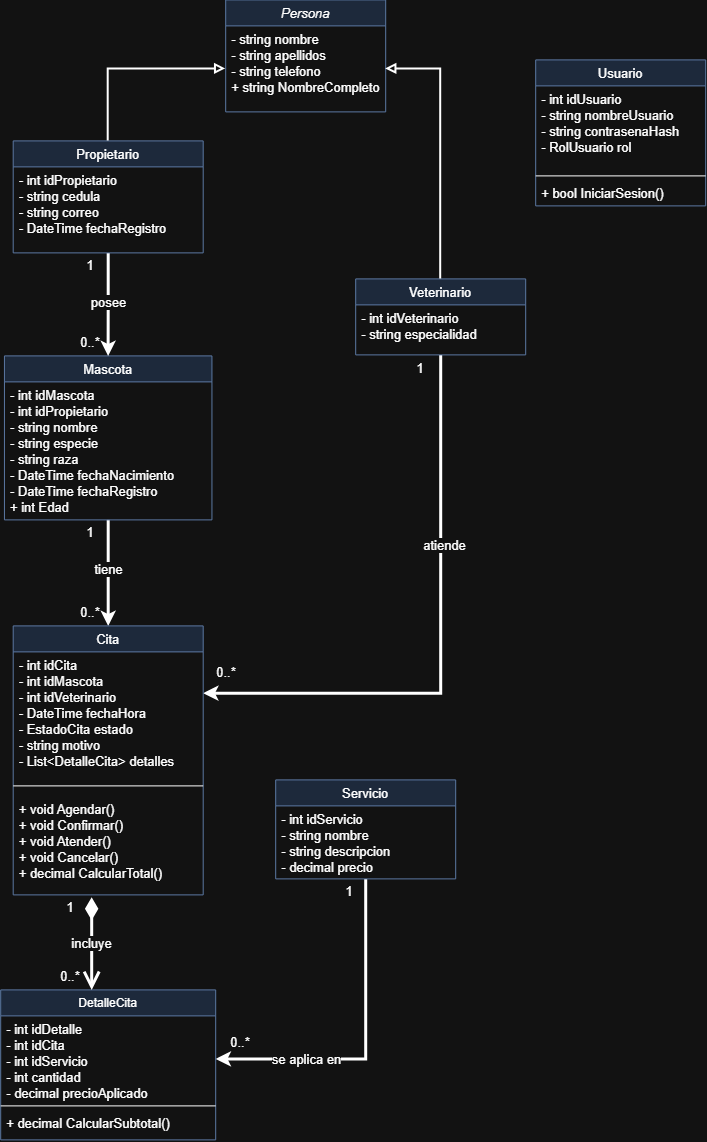

The diagram above was exported from draw.io. Its source (the exported page's mxGraphModel, read from the mxfile embedded in the PNG):
<mxGraphModel dx="1674" dy="931" grid="1" gridSize="10" guides="1" tooltips="1" connect="1" arrows="1" fold="1" page="1" pageScale="1" pageWidth="827" pageHeight="1169" math="0" shadow="0">
  <root>
    <mxCell id="WIyWlLk6GJQsqaUBKTNV-0" />
    <mxCell id="WIyWlLk6GJQsqaUBKTNV-1" parent="WIyWlLk6GJQsqaUBKTNV-0" />
    <mxCell id="zkfFHV4jXpPFQw0GAbJ--0" parent="WIyWlLk6GJQsqaUBKTNV-1" style="swimlane;fontStyle=2;align=center;verticalAlign=top;childLayout=stackLayout;horizontal=1;startSize=26;horizontalStack=0;resizeParent=1;resizeLast=0;collapsible=1;marginBottom=0;rounded=0;shadow=0;strokeWidth=1;fillColor=#dae8fc;strokeColor=#6c8ebf;fontSize=13;" value="Persona" vertex="1">
      <mxGeometry height="112" width="160" x="290" y="20" as="geometry">
        <mxRectangle height="26" width="160" x="230" y="140" as="alternateBounds" />
      </mxGeometry>
    </mxCell>
    <mxCell id="zkfFHV4jXpPFQw0GAbJ--1" parent="zkfFHV4jXpPFQw0GAbJ--0" style="text;align=left;verticalAlign=top;spacingLeft=4;spacingRight=4;overflow=hidden;rotatable=0;points=[[0,0.5],[1,0.5]];portConstraint=eastwest;fontSize=13;" value="- string nombre&#10;- string apellidos&#10;- string telefono&#10;+ string NombreCompleto" vertex="1">
      <mxGeometry height="86" width="160" y="26" as="geometry" />
    </mxCell>
    <mxCell id="zkfFHV4jXpPFQw0GAbJ--17" parent="WIyWlLk6GJQsqaUBKTNV-1" style="swimlane;fontStyle=0;align=center;verticalAlign=top;childLayout=stackLayout;horizontal=1;startSize=26;horizontalStack=0;resizeParent=1;resizeLast=0;collapsible=1;marginBottom=0;rounded=0;shadow=0;strokeWidth=1;fillColor=#dae8fc;strokeColor=#6c8ebf;fontSize=13;" value="Usuario" vertex="1">
      <mxGeometry height="146" width="170" x="600" y="80" as="geometry">
        <mxRectangle height="26" width="160" x="550" y="140" as="alternateBounds" />
      </mxGeometry>
    </mxCell>
    <mxCell id="zkfFHV4jXpPFQw0GAbJ--21" parent="zkfFHV4jXpPFQw0GAbJ--17" style="text;align=left;verticalAlign=top;spacingLeft=4;spacingRight=4;overflow=hidden;rotatable=0;points=[[0,0.5],[1,0.5]];portConstraint=eastwest;rounded=0;shadow=0;html=0;fontSize=13;" value="- int idUsuario&#10;- string nombreUsuario&#10;- string contrasenaHash&#10;- RolUsuario rol" vertex="1">
      <mxGeometry height="86" width="170" y="26" as="geometry" />
    </mxCell>
    <mxCell id="zkfFHV4jXpPFQw0GAbJ--23" parent="zkfFHV4jXpPFQw0GAbJ--17" style="line;html=1;strokeWidth=1;align=left;verticalAlign=middle;spacingTop=-1;spacingLeft=3;spacingRight=3;rotatable=0;labelPosition=right;points=[];portConstraint=eastwest;fontSize=13;" value="" vertex="1">
      <mxGeometry height="8" width="170" y="112" as="geometry" />
    </mxCell>
    <mxCell id="zkfFHV4jXpPFQw0GAbJ--25" parent="zkfFHV4jXpPFQw0GAbJ--17" style="text;align=left;verticalAlign=top;spacingLeft=4;spacingRight=4;overflow=hidden;rotatable=0;points=[[0,0.5],[1,0.5]];portConstraint=eastwest;fontSize=13;" value="+ bool IniciarSesion()" vertex="1">
      <mxGeometry height="26" width="170" y="120" as="geometry" />
    </mxCell>
    <mxCell id="WOLbBzSoSQwdiLg7nK_c-50" edge="1" parent="WIyWlLk6GJQsqaUBKTNV-1" source="WOLbBzSoSQwdiLg7nK_c-18" style="edgeStyle=orthogonalEdgeStyle;rounded=0;orthogonalLoop=1;jettySize=auto;html=1;exitX=0.5;exitY=1;exitDx=0;exitDy=0;entryX=0.5;entryY=0;entryDx=0;entryDy=0;fontSize=15;strokeWidth=3;" target="WOLbBzSoSQwdiLg7nK_c-32">
      <mxGeometry relative="1" as="geometry" />
    </mxCell>
    <mxCell id="WOLbBzSoSQwdiLg7nK_c-64" connectable="0" parent="WOLbBzSoSQwdiLg7nK_c-50" style="edgeLabel;html=1;align=center;verticalAlign=middle;resizable=0;points=[];fontSize=13;" value="tiene" vertex="1">
      <mxGeometry relative="1" x="-0.0726" as="geometry">
        <mxPoint as="offset" />
      </mxGeometry>
    </mxCell>
    <mxCell id="WOLbBzSoSQwdiLg7nK_c-18" parent="WIyWlLk6GJQsqaUBKTNV-1" style="swimlane;fontStyle=0;align=center;verticalAlign=top;childLayout=stackLayout;horizontal=1;startSize=26;horizontalStack=0;resizeParent=1;resizeLast=0;collapsible=1;marginBottom=0;rounded=0;shadow=0;strokeWidth=1;fillColor=#dae8fc;strokeColor=#6c8ebf;fontSize=13;" value="Mascota" vertex="1">
      <mxGeometry height="164" width="207.5" x="68.75" y="376" as="geometry">
        <mxRectangle height="26" width="160" x="550" y="140" as="alternateBounds" />
      </mxGeometry>
    </mxCell>
    <mxCell id="WOLbBzSoSQwdiLg7nK_c-19" parent="WOLbBzSoSQwdiLg7nK_c-18" style="text;align=left;verticalAlign=top;spacingLeft=4;spacingRight=4;overflow=hidden;rotatable=0;points=[[0,0.5],[1,0.5]];portConstraint=eastwest;rounded=0;shadow=0;html=0;fontSize=13;" value="- int idMascota&#10;- int idPropietario&#10;- string nombre&#10;- string especie&#10;- string raza&#10;- DateTime fechaNacimiento&#10;- DateTime fechaRegistro&#10;+ int Edad" vertex="1">
      <mxGeometry height="130" width="207.5" y="26" as="geometry" />
    </mxCell>
    <mxCell id="WOLbBzSoSQwdiLg7nK_c-49" edge="1" parent="WIyWlLk6GJQsqaUBKTNV-1" source="WOLbBzSoSQwdiLg7nK_c-22" style="edgeStyle=orthogonalEdgeStyle;rounded=0;orthogonalLoop=1;jettySize=auto;html=1;exitX=0.5;exitY=1;exitDx=0;exitDy=0;entryX=1;entryY=0.25;entryDx=0;entryDy=0;fontSize=15;strokeWidth=3;" target="WOLbBzSoSQwdiLg7nK_c-32">
      <mxGeometry relative="1" as="geometry" />
    </mxCell>
    <mxCell id="WOLbBzSoSQwdiLg7nK_c-61" connectable="0" parent="WOLbBzSoSQwdiLg7nK_c-49" style="edgeLabel;html=1;align=center;verticalAlign=middle;resizable=0;points=[];fontSize=13;" value="atiende" vertex="1">
      <mxGeometry relative="1" x="0.6789" y="-2" as="geometry">
        <mxPoint x="148" y="-146" as="offset" />
      </mxGeometry>
    </mxCell>
    <mxCell id="WOLbBzSoSQwdiLg7nK_c-22" parent="WIyWlLk6GJQsqaUBKTNV-1" style="swimlane;fontStyle=0;align=center;verticalAlign=top;childLayout=stackLayout;horizontal=1;startSize=26;horizontalStack=0;resizeParent=1;resizeLast=0;collapsible=1;marginBottom=0;rounded=0;shadow=0;strokeWidth=1;fillColor=#dae8fc;strokeColor=#6c8ebf;fontSize=13;" value="Veterinario" vertex="1">
      <mxGeometry height="76" width="170" x="420" y="299" as="geometry">
        <mxRectangle height="26" width="160" x="550" y="140" as="alternateBounds" />
      </mxGeometry>
    </mxCell>
    <mxCell id="WOLbBzSoSQwdiLg7nK_c-23" parent="WOLbBzSoSQwdiLg7nK_c-22" style="text;align=left;verticalAlign=top;spacingLeft=4;spacingRight=4;overflow=hidden;rotatable=0;points=[[0,0.5],[1,0.5]];portConstraint=eastwest;rounded=0;shadow=0;html=0;fontSize=13;" value="- int idVeterinario&#10;- string especialidad" vertex="1">
      <mxGeometry height="42" width="170" y="26" as="geometry" />
    </mxCell>
    <mxCell id="WOLbBzSoSQwdiLg7nK_c-51" edge="1" parent="WIyWlLk6GJQsqaUBKTNV-1" source="WOLbBzSoSQwdiLg7nK_c-26" style="edgeStyle=orthogonalEdgeStyle;rounded=0;orthogonalLoop=1;jettySize=auto;html=1;exitX=0.5;exitY=1;exitDx=0;exitDy=0;fontSize=15;strokeWidth=3;" target="WOLbBzSoSQwdiLg7nK_c-18">
      <mxGeometry relative="1" as="geometry" />
    </mxCell>
    <mxCell id="WOLbBzSoSQwdiLg7nK_c-65" connectable="0" parent="WOLbBzSoSQwdiLg7nK_c-51" style="edgeLabel;html=1;align=center;verticalAlign=middle;resizable=0;points=[];fontSize=13;" value="posee" vertex="1">
      <mxGeometry relative="1" x="-0.2184" y="-1" as="geometry">
        <mxPoint x="1" y="9" as="offset" />
      </mxGeometry>
    </mxCell>
    <mxCell id="WOLbBzSoSQwdiLg7nK_c-26" parent="WIyWlLk6GJQsqaUBKTNV-1" style="swimlane;fontStyle=0;align=center;verticalAlign=top;childLayout=stackLayout;horizontal=1;startSize=26;horizontalStack=0;resizeParent=1;resizeLast=0;collapsible=1;marginBottom=0;rounded=0;shadow=0;strokeWidth=1;fillColor=#dae8fc;strokeColor=#6c8ebf;fontSize=13;" value="Propietario" vertex="1">
      <mxGeometry height="112" width="190" x="77.5" y="161" as="geometry">
        <mxRectangle height="26" width="160" x="550" y="140" as="alternateBounds" />
      </mxGeometry>
    </mxCell>
    <mxCell id="WOLbBzSoSQwdiLg7nK_c-27" parent="WOLbBzSoSQwdiLg7nK_c-26" style="text;align=left;verticalAlign=top;spacingLeft=4;spacingRight=4;overflow=hidden;rotatable=0;points=[[0,0.5],[1,0.5]];portConstraint=eastwest;rounded=0;shadow=0;html=0;fontSize=13;" value="- int idPropietario&#10;- string cedula&#10;- string correo&#10;- DateTime fechaRegistro" vertex="1">
      <mxGeometry height="70" width="190" y="26" as="geometry" />
    </mxCell>
    <mxCell id="WOLbBzSoSQwdiLg7nK_c-32" parent="WIyWlLk6GJQsqaUBKTNV-1" style="swimlane;fontStyle=0;align=center;verticalAlign=top;childLayout=stackLayout;horizontal=1;startSize=26;horizontalStack=0;resizeParent=1;resizeLast=0;collapsible=1;marginBottom=0;rounded=0;shadow=0;strokeWidth=1;fillColor=#dae8fc;strokeColor=#6c8ebf;fontSize=13;" value="Cita" vertex="1">
      <mxGeometry height="269" width="190" x="77.5" y="646" as="geometry">
        <mxRectangle height="26" width="160" x="550" y="140" as="alternateBounds" />
      </mxGeometry>
    </mxCell>
    <mxCell id="WOLbBzSoSQwdiLg7nK_c-33" parent="WOLbBzSoSQwdiLg7nK_c-32" style="text;align=left;verticalAlign=top;spacingLeft=4;spacingRight=4;overflow=hidden;rotatable=0;points=[[0,0.5],[1,0.5]];portConstraint=eastwest;rounded=0;shadow=0;html=0;fontSize=13;" value="- int idCita&#10;- int idMascota&#10;- int idVeterinario&#10;- DateTime fechaHora&#10;- EstadoCita estado&#10;- string motivo&#10;- List&lt;DetalleCita&gt; detalles" vertex="1">
      <mxGeometry height="124" width="190" y="26" as="geometry" />
    </mxCell>
    <mxCell id="WOLbBzSoSQwdiLg7nK_c-34" parent="WOLbBzSoSQwdiLg7nK_c-32" style="line;html=1;strokeWidth=1;align=left;verticalAlign=middle;spacingTop=-1;spacingLeft=3;spacingRight=3;rotatable=0;labelPosition=right;points=[];portConstraint=eastwest;fontSize=13;" value="" vertex="1">
      <mxGeometry height="20" width="190" y="150" as="geometry" />
    </mxCell>
    <mxCell id="WOLbBzSoSQwdiLg7nK_c-35" parent="WOLbBzSoSQwdiLg7nK_c-32" style="text;align=left;verticalAlign=top;spacingLeft=4;spacingRight=4;overflow=hidden;rotatable=0;points=[[0,0.5],[1,0.5]];portConstraint=eastwest;fontSize=13;" value="+ void Agendar()&#10;+ void Confirmar()&#10;+ void Atender()&#10;+ void Cancelar()&#10;+ decimal CalcularTotal()" vertex="1">
      <mxGeometry height="99" width="190" y="170" as="geometry" />
    </mxCell>
    <mxCell id="WOLbBzSoSQwdiLg7nK_c-44" edge="1" parent="WIyWlLk6GJQsqaUBKTNV-1" source="WOLbBzSoSQwdiLg7nK_c-36" style="edgeStyle=orthogonalEdgeStyle;rounded=0;orthogonalLoop=1;jettySize=auto;html=1;exitX=0.5;exitY=1;exitDx=0;exitDy=0;entryX=1;entryY=0.5;entryDx=0;entryDy=0;fontSize=15;strokeWidth=3;" target="WOLbBzSoSQwdiLg7nK_c-41">
      <mxGeometry relative="1" as="geometry" />
    </mxCell>
    <mxCell id="WOLbBzSoSQwdiLg7nK_c-62" connectable="0" parent="WOLbBzSoSQwdiLg7nK_c-44" style="edgeLabel;html=1;align=center;verticalAlign=middle;resizable=0;points=[];fontSize=13;" value="se aplica en" vertex="1">
      <mxGeometry relative="1" x="0.3155" y="1" as="geometry">
        <mxPoint x="-23" y="-1" as="offset" />
      </mxGeometry>
    </mxCell>
    <mxCell id="WOLbBzSoSQwdiLg7nK_c-36" parent="WIyWlLk6GJQsqaUBKTNV-1" style="swimlane;fontStyle=0;align=center;verticalAlign=top;childLayout=stackLayout;horizontal=1;startSize=26;horizontalStack=0;resizeParent=1;resizeLast=0;collapsible=1;marginBottom=0;rounded=0;shadow=0;strokeWidth=1;fillColor=#dae8fc;strokeColor=#6c8ebf;fontSize=13;" value="Servicio" vertex="1">
      <mxGeometry height="99" width="180" x="340" y="800" as="geometry">
        <mxRectangle height="26" width="160" x="550" y="140" as="alternateBounds" />
      </mxGeometry>
    </mxCell>
    <mxCell id="WOLbBzSoSQwdiLg7nK_c-37" parent="WOLbBzSoSQwdiLg7nK_c-36" style="text;align=left;verticalAlign=top;spacingLeft=4;spacingRight=4;overflow=hidden;rotatable=0;points=[[0,0.5],[1,0.5]];portConstraint=eastwest;rounded=0;shadow=0;html=0;fontSize=13;" value="- int idServicio&#10;- string nombre&#10;- string descripcion&#10;- decimal precio" vertex="1">
      <mxGeometry height="70" width="180" y="26" as="geometry" />
    </mxCell>
    <mxCell id="WOLbBzSoSQwdiLg7nK_c-40" parent="WIyWlLk6GJQsqaUBKTNV-1" style="swimlane;fontStyle=0;align=center;verticalAlign=top;childLayout=stackLayout;horizontal=1;startSize=26;horizontalStack=0;resizeParent=1;resizeLast=0;collapsible=1;marginBottom=0;rounded=0;shadow=0;strokeWidth=1;fillColor=#dae8fc;strokeColor=#6c8ebf;" value="DetalleCita" vertex="1">
      <mxGeometry height="150" width="215" x="65" y="1010" as="geometry">
        <mxRectangle height="26" width="160" x="550" y="140" as="alternateBounds" />
      </mxGeometry>
    </mxCell>
    <mxCell id="WOLbBzSoSQwdiLg7nK_c-41" parent="WOLbBzSoSQwdiLg7nK_c-40" style="text;align=left;verticalAlign=top;spacingLeft=4;spacingRight=4;overflow=hidden;rotatable=0;points=[[0,0.5],[1,0.5]];portConstraint=eastwest;rounded=0;shadow=0;html=0;fontSize=13;" value="- int idDetalle&#10;- int idCita&#10;- int idServicio&#10;- int cantidad&#10;- decimal precioAplicado" vertex="1">
      <mxGeometry height="86" width="215" y="26" as="geometry" />
    </mxCell>
    <mxCell id="WOLbBzSoSQwdiLg7nK_c-42" parent="WOLbBzSoSQwdiLg7nK_c-40" style="line;html=1;strokeWidth=1;align=left;verticalAlign=middle;spacingTop=-1;spacingLeft=3;spacingRight=3;rotatable=0;labelPosition=right;points=[];portConstraint=eastwest;fontSize=13;" value="" vertex="1">
      <mxGeometry height="8" width="215" y="112" as="geometry" />
    </mxCell>
    <mxCell id="WOLbBzSoSQwdiLg7nK_c-43" parent="WOLbBzSoSQwdiLg7nK_c-40" style="text;align=left;verticalAlign=top;spacingLeft=4;spacingRight=4;overflow=hidden;rotatable=0;points=[[0,0.5],[1,0.5]];portConstraint=eastwest;fontSize=13;" value="+ decimal CalcularSubtotal()" vertex="1">
      <mxGeometry height="26" width="215" y="120" as="geometry" />
    </mxCell>
    <mxCell id="WOLbBzSoSQwdiLg7nK_c-45" parent="WIyWlLk6GJQsqaUBKTNV-1" style="text;html=1;whiteSpace=wrap;strokeColor=none;fillColor=none;align=center;verticalAlign=middle;rounded=0;fontSize=13;" value="1" vertex="1">
      <mxGeometry height="26" width="30" x="399" y="899" as="geometry" />
    </mxCell>
    <mxCell id="WOLbBzSoSQwdiLg7nK_c-54" parent="WIyWlLk6GJQsqaUBKTNV-1" style="text;html=1;whiteSpace=wrap;strokeColor=none;fillColor=none;align=center;verticalAlign=middle;rounded=0;fontSize=13;" value="1" vertex="1">
      <mxGeometry height="26" width="30" x="140" y="540" as="geometry" />
    </mxCell>
    <mxCell id="WOLbBzSoSQwdiLg7nK_c-55" parent="WIyWlLk6GJQsqaUBKTNV-1" style="text;html=1;whiteSpace=wrap;strokeColor=none;fillColor=none;align=center;verticalAlign=middle;rounded=0;fontSize=13;" value="1" vertex="1">
      <mxGeometry height="26" width="30" x="470" y="376" as="geometry" />
    </mxCell>
    <mxCell id="WOLbBzSoSQwdiLg7nK_c-56" parent="WIyWlLk6GJQsqaUBKTNV-1" style="text;html=1;whiteSpace=wrap;strokeColor=none;fillColor=none;align=center;verticalAlign=middle;rounded=0;fontSize=13;" value="1" vertex="1">
      <mxGeometry height="26" width="30" x="140" y="273" as="geometry" />
    </mxCell>
    <mxCell id="WOLbBzSoSQwdiLg7nK_c-57" parent="WIyWlLk6GJQsqaUBKTNV-1" style="text;html=1;whiteSpace=wrap;strokeColor=none;fillColor=none;align=center;verticalAlign=middle;rounded=0;fontSize=13;" value="0..*" vertex="1">
      <mxGeometry height="26" width="30" x="140" y="350" as="geometry" />
    </mxCell>
    <mxCell id="WOLbBzSoSQwdiLg7nK_c-58" parent="WIyWlLk6GJQsqaUBKTNV-1" style="text;html=1;whiteSpace=wrap;strokeColor=none;fillColor=none;align=center;verticalAlign=middle;rounded=0;fontSize=13;" value="0..*" vertex="1">
      <mxGeometry height="26" width="30" x="140" y="620" as="geometry" />
    </mxCell>
    <mxCell id="WOLbBzSoSQwdiLg7nK_c-59" parent="WIyWlLk6GJQsqaUBKTNV-1" style="text;html=1;whiteSpace=wrap;strokeColor=none;fillColor=none;align=center;verticalAlign=middle;rounded=0;fontSize=13;" value="0..*" vertex="1">
      <mxGeometry height="26" width="30" x="290" y="1050" as="geometry" />
    </mxCell>
    <mxCell id="WOLbBzSoSQwdiLg7nK_c-60" parent="WIyWlLk6GJQsqaUBKTNV-1" style="text;html=1;whiteSpace=wrap;strokeColor=none;fillColor=none;align=center;verticalAlign=middle;rounded=0;fontSize=13;" value="0..*" vertex="1">
      <mxGeometry height="26" width="30" x="120" y="984" as="geometry" />
    </mxCell>
    <mxCell id="WOLbBzSoSQwdiLg7nK_c-68" parent="WIyWlLk6GJQsqaUBKTNV-1" style="text;html=1;whiteSpace=wrap;strokeColor=none;fillColor=none;align=center;verticalAlign=middle;rounded=0;fontSize=13;" value="0..*" vertex="1">
      <mxGeometry height="26" width="30" x="276.25" y="680" as="geometry" />
    </mxCell>
    <mxCell id="WOLbBzSoSQwdiLg7nK_c-73" edge="1" parent="WIyWlLk6GJQsqaUBKTNV-1" style="edgeStyle=orthogonalEdgeStyle;rounded=0;orthogonalLoop=1;jettySize=auto;html=1;innerLoopWaypoints=1;exitX=0.5;exitY=1;exitDx=0;exitDy=0;">
      <mxGeometry relative="1" as="geometry">
        <mxPoint x="154.99999999999977" y="945" as="sourcePoint" />
        <mxPoint x="154.99999999999977" y="945" as="targetPoint" />
      </mxGeometry>
    </mxCell>
    <mxCell id="WOLbBzSoSQwdiLg7nK_c-75" edge="1" parent="WIyWlLk6GJQsqaUBKTNV-1" source="WOLbBzSoSQwdiLg7nK_c-35" style="endArrow=open;html=1;endSize=12;startArrow=diamondThin;startSize=14;startFill=1;edgeStyle=orthogonalEdgeStyle;align=left;verticalAlign=bottom;rounded=0;exitX=0.413;exitY=1.024;exitDx=0;exitDy=0;exitPerimeter=0;fontSize=15;strokeWidth=3;" value="">
      <mxGeometry relative="1" x="-0.4527" y="-36" as="geometry">
        <mxPoint as="offset" />
        <Array as="points">
          <mxPoint x="156" y="1010" />
        </Array>
        <mxPoint x="142.5" y="960" as="sourcePoint" />
        <mxPoint x="156" y="1010" as="targetPoint" />
      </mxGeometry>
    </mxCell>
    <mxCell id="WOLbBzSoSQwdiLg7nK_c-76" connectable="0" parent="WOLbBzSoSQwdiLg7nK_c-75" style="edgeLabel;html=1;align=center;verticalAlign=middle;resizable=0;points=[];fontSize=13;" value="incluye" vertex="1">
      <mxGeometry relative="1" x="0.0854" y="-1" as="geometry">
        <mxPoint y="-4" as="offset" />
      </mxGeometry>
    </mxCell>
    <mxCell id="WOLbBzSoSQwdiLg7nK_c-77" parent="WIyWlLk6GJQsqaUBKTNV-1" style="text;html=1;whiteSpace=wrap;strokeColor=none;fillColor=none;align=center;verticalAlign=middle;rounded=0;fontSize=13;" value="1" vertex="1">
      <mxGeometry height="26" width="30" x="120" y="915" as="geometry" />
    </mxCell>
    <mxCell id="WOLbBzSoSQwdiLg7nK_c-80" edge="1" parent="WIyWlLk6GJQsqaUBKTNV-1" source="WOLbBzSoSQwdiLg7nK_c-22" style="edgeStyle=orthogonalEdgeStyle;rounded=0;orthogonalLoop=1;jettySize=auto;exitX=0.5;exitY=0;exitDx=0;exitDy=0;entryX=1;entryY=0.5;entryDx=0;entryDy=0;fontColor=default;labelBackgroundColor=default;html=1;endArrow=block;endFill=0;fontSize=15;strokeWidth=2;" target="zkfFHV4jXpPFQw0GAbJ--1" value="">
      <mxGeometry relative="1" as="geometry" />
    </mxCell>
    <mxCell id="WOLbBzSoSQwdiLg7nK_c-81" edge="1" parent="WIyWlLk6GJQsqaUBKTNV-1" source="WOLbBzSoSQwdiLg7nK_c-26" style="edgeStyle=orthogonalEdgeStyle;rounded=0;orthogonalLoop=1;jettySize=auto;entryX=0;entryY=0.5;entryDx=0;entryDy=0;fontColor=default;labelBackgroundColor=default;html=1;endArrow=block;endFill=0;fontSize=15;strokeWidth=2;" target="zkfFHV4jXpPFQw0GAbJ--1" value="">
      <mxGeometry relative="1" as="geometry">
        <mxPoint x="272.5" y="246" as="sourcePoint" />
        <mxPoint x="220.5" y="30" as="targetPoint" />
      </mxGeometry>
    </mxCell>
  </root>
</mxGraphModel>